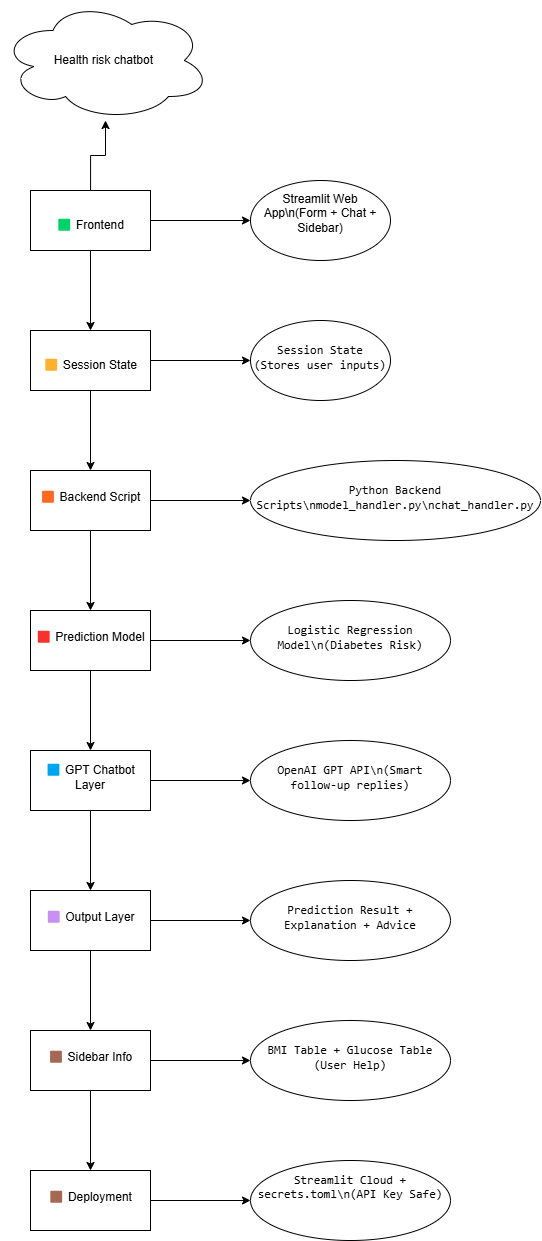

The diagram above was exported from draw.io. Its source (the exported page's mxGraphModel, read from the mxfile embedded in the PNG):
<mxGraphModel dx="1603" dy="2017" grid="1" gridSize="10" guides="1" tooltips="1" connect="1" arrows="1" fold="1" page="1" pageScale="1" pageWidth="850" pageHeight="1100" math="0" shadow="0">
  <root>
    <mxCell id="0" />
    <mxCell id="1" parent="0" />
    <mxCell id="p4wp1T88wQITP1yAEQpR-3" value="" style="edgeStyle=orthogonalEdgeStyle;rounded=0;orthogonalLoop=1;jettySize=auto;html=1;" edge="1" parent="1" source="p4wp1T88wQITP1yAEQpR-1" target="p4wp1T88wQITP1yAEQpR-2">
      <mxGeometry relative="1" as="geometry" />
    </mxCell>
    <mxCell id="p4wp1T88wQITP1yAEQpR-5" value="" style="edgeStyle=orthogonalEdgeStyle;rounded=0;orthogonalLoop=1;jettySize=auto;html=1;" edge="1" parent="1" source="p4wp1T88wQITP1yAEQpR-1" target="p4wp1T88wQITP1yAEQpR-4">
      <mxGeometry relative="1" as="geometry" />
    </mxCell>
    <mxCell id="p4wp1T88wQITP1yAEQpR-33" value="" style="edgeStyle=orthogonalEdgeStyle;rounded=0;orthogonalLoop=1;jettySize=auto;html=1;" edge="1" parent="1" source="p4wp1T88wQITP1yAEQpR-1" target="p4wp1T88wQITP1yAEQpR-32">
      <mxGeometry relative="1" as="geometry">
        <Array as="points">
          <mxPoint x="400" y="-5" />
          <mxPoint x="415" y="-5" />
        </Array>
      </mxGeometry>
    </mxCell>
    <mxCell id="p4wp1T88wQITP1yAEQpR-1" value="&lt;br&gt;&lt;table&gt;&lt;tbody&gt;&lt;tr&gt;&lt;td data-end=&quot;946&quot; data-start=&quot;916&quot; class=&quot;max-w-[calc(var(--thread-content-max-width)*2/3)]&quot;&gt;🟩 Frontend&lt;/td&gt;&lt;/tr&gt;&lt;/tbody&gt;&lt;/table&gt;&lt;table&gt;&lt;tbody&gt;&lt;tr&gt;&lt;td data-end=&quot;996&quot; data-start=&quot;946&quot; class=&quot;max-w-[calc(var(--thread-content-max-width)*2/3)] min-w-[calc(var(--thread-content-max-width)/3)]&quot;&gt;&lt;/td&gt;&lt;/tr&gt;&lt;/tbody&gt;&lt;/table&gt;" style="rounded=0;whiteSpace=wrap;html=1;" vertex="1" parent="1">
      <mxGeometry x="340" y="30" width="120" height="60" as="geometry" />
    </mxCell>
    <mxCell id="p4wp1T88wQITP1yAEQpR-7" value="" style="edgeStyle=orthogonalEdgeStyle;rounded=0;orthogonalLoop=1;jettySize=auto;html=1;" edge="1" parent="1" source="p4wp1T88wQITP1yAEQpR-2" target="p4wp1T88wQITP1yAEQpR-6">
      <mxGeometry relative="1" as="geometry" />
    </mxCell>
    <mxCell id="p4wp1T88wQITP1yAEQpR-19" value="" style="edgeStyle=orthogonalEdgeStyle;rounded=0;orthogonalLoop=1;jettySize=auto;html=1;" edge="1" parent="1" source="p4wp1T88wQITP1yAEQpR-2" target="p4wp1T88wQITP1yAEQpR-18">
      <mxGeometry relative="1" as="geometry" />
    </mxCell>
    <mxCell id="p4wp1T88wQITP1yAEQpR-2" value="&lt;br&gt;&lt;table&gt;&lt;tbody&gt;&lt;tr&gt;&lt;td data-end=&quot;1027&quot; data-start=&quot;997&quot; class=&quot;max-w-[calc(var(--thread-content-max-width)*2/3)]&quot;&gt;🟨 Session State&lt;/td&gt;&lt;/tr&gt;&lt;/tbody&gt;&lt;/table&gt;&lt;table&gt;&lt;tbody&gt;&lt;tr&gt;&lt;td data-end=&quot;1078&quot; data-start=&quot;1027&quot; class=&quot;max-w-[calc(var(--thread-content-max-width)*2/3)]&quot;&gt;&lt;/td&gt;&lt;/tr&gt;&lt;/tbody&gt;&lt;/table&gt;" style="rounded=0;whiteSpace=wrap;html=1;" vertex="1" parent="1">
      <mxGeometry x="340" y="170" width="120" height="60" as="geometry" />
    </mxCell>
    <mxCell id="p4wp1T88wQITP1yAEQpR-4" value="&#10;Streamlit Web App\n(Form + Chat + Sidebar)&#10;&#10;" style="ellipse;whiteSpace=wrap;html=1;rounded=0;" vertex="1" parent="1">
      <mxGeometry x="560" y="20" width="140" height="80" as="geometry" />
    </mxCell>
    <mxCell id="p4wp1T88wQITP1yAEQpR-9" value="" style="edgeStyle=orthogonalEdgeStyle;rounded=0;orthogonalLoop=1;jettySize=auto;html=1;" edge="1" parent="1" source="p4wp1T88wQITP1yAEQpR-6" target="p4wp1T88wQITP1yAEQpR-8">
      <mxGeometry relative="1" as="geometry" />
    </mxCell>
    <mxCell id="p4wp1T88wQITP1yAEQpR-21" value="" style="edgeStyle=orthogonalEdgeStyle;rounded=0;orthogonalLoop=1;jettySize=auto;html=1;" edge="1" parent="1" source="p4wp1T88wQITP1yAEQpR-6" target="p4wp1T88wQITP1yAEQpR-20">
      <mxGeometry relative="1" as="geometry" />
    </mxCell>
    <mxCell id="p4wp1T88wQITP1yAEQpR-6" value="&lt;table&gt;&lt;tbody&gt;&lt;tr&gt;&lt;td data-end=&quot;1109&quot; data-start=&quot;1079&quot; class=&quot;max-w-[calc(var(--thread-content-max-width)*2/3)]&quot;&gt;🟧 Backend Script&lt;/td&gt;&lt;/tr&gt;&lt;/tbody&gt;&lt;/table&gt;&lt;table&gt;&lt;tbody&gt;&lt;tr&gt;&lt;td data-end=&quot;1172&quot; data-start=&quot;1109&quot; class=&quot;max-w-[calc(var(--thread-content-max-width)*2/3)] min-w-[calc(var(--thread-content-max-width)/3)]&quot;&gt;&lt;/td&gt;&lt;/tr&gt;&lt;/tbody&gt;&lt;/table&gt;" style="whiteSpace=wrap;html=1;rounded=0;" vertex="1" parent="1">
      <mxGeometry x="340" y="310" width="120" height="60" as="geometry" />
    </mxCell>
    <mxCell id="p4wp1T88wQITP1yAEQpR-11" value="" style="edgeStyle=orthogonalEdgeStyle;rounded=0;orthogonalLoop=1;jettySize=auto;html=1;" edge="1" parent="1" source="p4wp1T88wQITP1yAEQpR-8" target="p4wp1T88wQITP1yAEQpR-10">
      <mxGeometry relative="1" as="geometry" />
    </mxCell>
    <mxCell id="p4wp1T88wQITP1yAEQpR-23" value="" style="edgeStyle=orthogonalEdgeStyle;rounded=0;orthogonalLoop=1;jettySize=auto;html=1;" edge="1" parent="1" source="p4wp1T88wQITP1yAEQpR-8" target="p4wp1T88wQITP1yAEQpR-22">
      <mxGeometry relative="1" as="geometry" />
    </mxCell>
    <mxCell id="p4wp1T88wQITP1yAEQpR-8" value="&lt;table&gt;&lt;tbody&gt;&lt;tr&gt;&lt;td data-end=&quot;1203&quot; data-start=&quot;1173&quot; class=&quot;max-w-[calc(var(--thread-content-max-width)*2/3)]&quot;&gt;🟥 Prediction Model&lt;/td&gt;&lt;/tr&gt;&lt;/tbody&gt;&lt;/table&gt;&lt;table&gt;&lt;tbody&gt;&lt;tr&gt;&lt;td data-end=&quot;1254&quot; data-start=&quot;1203&quot; class=&quot;max-w-[calc(var(--thread-content-max-width)*2/3)] min-w-[calc(var(--thread-content-max-width)/3)]&quot;&gt;&lt;/td&gt;&lt;/tr&gt;&lt;/tbody&gt;&lt;/table&gt;" style="whiteSpace=wrap;html=1;rounded=0;" vertex="1" parent="1">
      <mxGeometry x="340" y="450" width="120" height="60" as="geometry" />
    </mxCell>
    <mxCell id="p4wp1T88wQITP1yAEQpR-13" value="" style="edgeStyle=orthogonalEdgeStyle;rounded=0;orthogonalLoop=1;jettySize=auto;html=1;" edge="1" parent="1" source="p4wp1T88wQITP1yAEQpR-10" target="p4wp1T88wQITP1yAEQpR-12">
      <mxGeometry relative="1" as="geometry" />
    </mxCell>
    <mxCell id="p4wp1T88wQITP1yAEQpR-25" value="" style="edgeStyle=orthogonalEdgeStyle;rounded=0;orthogonalLoop=1;jettySize=auto;html=1;" edge="1" parent="1" source="p4wp1T88wQITP1yAEQpR-10" target="p4wp1T88wQITP1yAEQpR-24">
      <mxGeometry relative="1" as="geometry" />
    </mxCell>
    <mxCell id="p4wp1T88wQITP1yAEQpR-10" value="&lt;table&gt;&lt;tbody&gt;&lt;tr&gt;&lt;td data-end=&quot;1285&quot; data-start=&quot;1255&quot; class=&quot;max-w-[calc(var(--thread-content-max-width)*2/3)]&quot;&gt;🟦 GPT Chatbot Layer&lt;/td&gt;&lt;/tr&gt;&lt;/tbody&gt;&lt;/table&gt;&lt;table&gt;&lt;tbody&gt;&lt;tr&gt;&lt;td data-end=&quot;1336&quot; data-start=&quot;1285&quot; class=&quot;max-w-[calc(var(--thread-content-max-width)*2/3)] min-w-[calc(var(--thread-content-max-width)/3)]&quot;&gt;&lt;/td&gt;&lt;/tr&gt;&lt;/tbody&gt;&lt;/table&gt;" style="whiteSpace=wrap;html=1;rounded=0;" vertex="1" parent="1">
      <mxGeometry x="340" y="590" width="120" height="60" as="geometry" />
    </mxCell>
    <mxCell id="p4wp1T88wQITP1yAEQpR-15" value="" style="edgeStyle=orthogonalEdgeStyle;rounded=0;orthogonalLoop=1;jettySize=auto;html=1;" edge="1" parent="1" source="p4wp1T88wQITP1yAEQpR-12" target="p4wp1T88wQITP1yAEQpR-14">
      <mxGeometry relative="1" as="geometry" />
    </mxCell>
    <mxCell id="p4wp1T88wQITP1yAEQpR-27" value="" style="edgeStyle=orthogonalEdgeStyle;rounded=0;orthogonalLoop=1;jettySize=auto;html=1;" edge="1" parent="1" source="p4wp1T88wQITP1yAEQpR-12" target="p4wp1T88wQITP1yAEQpR-26">
      <mxGeometry relative="1" as="geometry" />
    </mxCell>
    <mxCell id="p4wp1T88wQITP1yAEQpR-12" value="&lt;table&gt;&lt;tbody&gt;&lt;tr&gt;&lt;td data-end=&quot;1367&quot; data-start=&quot;1337&quot; class=&quot;max-w-[calc(var(--thread-content-max-width)*2/3)]&quot;&gt;🟪 Output Layer&lt;/td&gt;&lt;/tr&gt;&lt;/tbody&gt;&lt;/table&gt;&lt;table&gt;&lt;tbody&gt;&lt;tr&gt;&lt;td data-end=&quot;1418&quot; data-start=&quot;1367&quot; class=&quot;max-w-[calc(var(--thread-content-max-width)*2/3)]&quot;&gt;&lt;/td&gt;&lt;/tr&gt;&lt;/tbody&gt;&lt;/table&gt;" style="whiteSpace=wrap;html=1;rounded=0;" vertex="1" parent="1">
      <mxGeometry x="340" y="730" width="120" height="60" as="geometry" />
    </mxCell>
    <mxCell id="p4wp1T88wQITP1yAEQpR-17" value="" style="edgeStyle=orthogonalEdgeStyle;rounded=0;orthogonalLoop=1;jettySize=auto;html=1;" edge="1" parent="1" source="p4wp1T88wQITP1yAEQpR-14" target="p4wp1T88wQITP1yAEQpR-16">
      <mxGeometry relative="1" as="geometry" />
    </mxCell>
    <mxCell id="p4wp1T88wQITP1yAEQpR-29" value="" style="edgeStyle=orthogonalEdgeStyle;rounded=0;orthogonalLoop=1;jettySize=auto;html=1;" edge="1" parent="1" source="p4wp1T88wQITP1yAEQpR-14" target="p4wp1T88wQITP1yAEQpR-28">
      <mxGeometry relative="1" as="geometry" />
    </mxCell>
    <mxCell id="p4wp1T88wQITP1yAEQpR-14" value="&lt;table&gt;&lt;tbody&gt;&lt;tr&gt;&lt;td data-end=&quot;1449&quot; data-start=&quot;1419&quot; class=&quot;max-w-[calc(var(--thread-content-max-width)*2/3)]&quot;&gt;🟫 Sidebar Info&lt;/td&gt;&lt;/tr&gt;&lt;/tbody&gt;&lt;/table&gt;&lt;table&gt;&lt;tbody&gt;&lt;tr&gt;&lt;td data-end=&quot;1500&quot; data-start=&quot;1449&quot; class=&quot;max-w-[calc(var(--thread-content-max-width)*2/3)]&quot;&gt;&lt;/td&gt;&lt;/tr&gt;&lt;/tbody&gt;&lt;/table&gt;" style="whiteSpace=wrap;html=1;rounded=0;" vertex="1" parent="1">
      <mxGeometry x="340" y="870" width="120" height="60" as="geometry" />
    </mxCell>
    <mxCell id="p4wp1T88wQITP1yAEQpR-31" value="" style="edgeStyle=orthogonalEdgeStyle;rounded=0;orthogonalLoop=1;jettySize=auto;html=1;" edge="1" parent="1" source="p4wp1T88wQITP1yAEQpR-16" target="p4wp1T88wQITP1yAEQpR-30">
      <mxGeometry relative="1" as="geometry" />
    </mxCell>
    <mxCell id="p4wp1T88wQITP1yAEQpR-16" value="&lt;table&gt;&lt;tbody&gt;&lt;tr&gt;&lt;td data-end=&quot;1531&quot; data-start=&quot;1501&quot; class=&quot;max-w-[calc(var(--thread-content-max-width)*2/3)]&quot;&gt;🟫 Deployment&lt;/td&gt;&lt;/tr&gt;&lt;/tbody&gt;&lt;/table&gt;&lt;table&gt;&lt;tbody&gt;&lt;tr&gt;&lt;td data-end=&quot;1582&quot; data-start=&quot;1531&quot; class=&quot;max-w-[calc(var(--thread-content-max-width)*2/3)] min-w-[calc(var(--thread-content-max-width)/3)]&quot;&gt;&lt;/td&gt;&lt;/tr&gt;&lt;/tbody&gt;&lt;/table&gt;" style="whiteSpace=wrap;html=1;rounded=0;" vertex="1" parent="1">
      <mxGeometry x="340" y="1010" width="120" height="60" as="geometry" />
    </mxCell>
    <mxCell id="p4wp1T88wQITP1yAEQpR-18" value="&lt;table&gt;&lt;tbody&gt;&lt;tr data-end=&quot;1078&quot; data-start=&quot;997&quot;&gt;&lt;td data-end=&quot;1078&quot; data-start=&quot;1027&quot; class=&quot;max-w-[calc(var(--thread-content-max-width)*2/3)]&quot;&gt;&lt;code data-end=&quot;1065&quot; data-start=&quot;1029&quot;&gt;Session State (Stores user inputs)&lt;/code&gt;&lt;/td&gt;&lt;/tr&gt;&lt;/tbody&gt;&lt;/table&gt;&lt;table&gt;&lt;tbody&gt;&lt;tr data-end=&quot;1172&quot; data-start=&quot;1079&quot;&gt;&lt;td data-end=&quot;1109&quot; data-start=&quot;1079&quot; class=&quot;max-w-[calc(var(--thread-content-max-width)*2/3)]&quot;&gt;&lt;/td&gt;&lt;/tr&gt;&lt;/tbody&gt;&lt;/table&gt;" style="ellipse;whiteSpace=wrap;html=1;rounded=0;" vertex="1" parent="1">
      <mxGeometry x="560" y="160" width="140" height="80" as="geometry" />
    </mxCell>
    <mxCell id="p4wp1T88wQITP1yAEQpR-20" value="&lt;table&gt;&lt;tbody&gt;&lt;tr data-end=&quot;1172&quot; data-start=&quot;1079&quot;&gt;&lt;td data-end=&quot;1172&quot; data-start=&quot;1109&quot; class=&quot;max-w-[calc(var(--thread-content-max-width)*2/3)] min-w-[calc(var(--thread-content-max-width)/3)]&quot;&gt;&lt;code data-end=&quot;1170&quot; data-start=&quot;1111&quot;&gt;Python Backend Scripts\nmodel_handler.py\nchat_handler.py&lt;/code&gt;&lt;/td&gt;&lt;/tr&gt;&lt;/tbody&gt;&lt;/table&gt;&lt;table&gt;&lt;tbody&gt;&lt;tr data-end=&quot;1254&quot; data-start=&quot;1173&quot;&gt;&lt;td data-end=&quot;1203&quot; data-start=&quot;1173&quot; class=&quot;max-w-[calc(var(--thread-content-max-width)*2/3)]&quot;&gt;&lt;/td&gt;&lt;/tr&gt;&lt;/tbody&gt;&lt;/table&gt;" style="ellipse;whiteSpace=wrap;html=1;rounded=0;" vertex="1" parent="1">
      <mxGeometry x="560" y="300" width="290" height="80" as="geometry" />
    </mxCell>
    <mxCell id="p4wp1T88wQITP1yAEQpR-22" value="&lt;table&gt;&lt;tbody&gt;&lt;tr data-end=&quot;1254&quot; data-start=&quot;1173&quot;&gt;&lt;td data-end=&quot;1254&quot; data-start=&quot;1203&quot; class=&quot;max-w-[calc(var(--thread-content-max-width)*2/3)] min-w-[calc(var(--thread-content-max-width)/3)]&quot;&gt;&lt;code data-end=&quot;1249&quot; data-start=&quot;1205&quot;&gt;Logistic Regression Model\n(Diabetes Risk)&lt;/code&gt;&lt;/td&gt;&lt;/tr&gt;&lt;/tbody&gt;&lt;/table&gt;&lt;table&gt;&lt;tbody&gt;&lt;tr data-end=&quot;1336&quot; data-start=&quot;1255&quot;&gt;&lt;td data-end=&quot;1285&quot; data-start=&quot;1255&quot; class=&quot;max-w-[calc(var(--thread-content-max-width)*2/3)]&quot;&gt;&lt;/td&gt;&lt;/tr&gt;&lt;/tbody&gt;&lt;/table&gt;" style="ellipse;whiteSpace=wrap;html=1;rounded=0;" vertex="1" parent="1">
      <mxGeometry x="560" y="440" width="200" height="80" as="geometry" />
    </mxCell>
    <mxCell id="p4wp1T88wQITP1yAEQpR-24" value="&lt;table&gt;&lt;tbody&gt;&lt;tr data-end=&quot;1336&quot; data-start=&quot;1255&quot;&gt;&lt;td data-end=&quot;1336&quot; data-start=&quot;1285&quot; class=&quot;max-w-[calc(var(--thread-content-max-width)*2/3)] min-w-[calc(var(--thread-content-max-width)/3)]&quot;&gt;&lt;code data-end=&quot;1330&quot; data-start=&quot;1287&quot;&gt;OpenAI GPT API\n(Smart follow-up replies)&lt;/code&gt;&lt;/td&gt;&lt;/tr&gt;&lt;/tbody&gt;&lt;/table&gt;&lt;table&gt;&lt;tbody&gt;&lt;tr data-end=&quot;1418&quot; data-start=&quot;1337&quot;&gt;&lt;td data-end=&quot;1367&quot; data-start=&quot;1337&quot; class=&quot;max-w-[calc(var(--thread-content-max-width)*2/3)]&quot;&gt;&lt;/td&gt;&lt;/tr&gt;&lt;/tbody&gt;&lt;/table&gt;" style="ellipse;whiteSpace=wrap;html=1;rounded=0;" vertex="1" parent="1">
      <mxGeometry x="560" y="580" width="200" height="80" as="geometry" />
    </mxCell>
    <mxCell id="p4wp1T88wQITP1yAEQpR-26" value="&lt;table&gt;&lt;tbody&gt;&lt;tr data-end=&quot;1418&quot; data-start=&quot;1337&quot;&gt;&lt;td data-end=&quot;1418&quot; data-start=&quot;1367&quot; class=&quot;max-w-[calc(var(--thread-content-max-width)*2/3)]&quot;&gt;&lt;code data-end=&quot;1411&quot; data-start=&quot;1369&quot;&gt;Prediction Result + Explanation + Advice&lt;/code&gt;&lt;/td&gt;&lt;/tr&gt;&lt;/tbody&gt;&lt;/table&gt;&lt;table&gt;&lt;tbody&gt;&lt;tr data-end=&quot;1500&quot; data-start=&quot;1419&quot;&gt;&lt;td data-end=&quot;1449&quot; data-start=&quot;1419&quot; class=&quot;max-w-[calc(var(--thread-content-max-width)*2/3)]&quot;&gt;&lt;/td&gt;&lt;/tr&gt;&lt;/tbody&gt;&lt;/table&gt;" style="ellipse;whiteSpace=wrap;html=1;rounded=0;" vertex="1" parent="1">
      <mxGeometry x="560" y="720" width="200" height="80" as="geometry" />
    </mxCell>
    <mxCell id="p4wp1T88wQITP1yAEQpR-28" value="&lt;table&gt;&lt;tbody&gt;&lt;tr data-end=&quot;1500&quot; data-start=&quot;1419&quot;&gt;&lt;td data-end=&quot;1500&quot; data-start=&quot;1449&quot; class=&quot;max-w-[calc(var(--thread-content-max-width)*2/3)]&quot;&gt;&lt;code data-end=&quot;1490&quot; data-start=&quot;1451&quot;&gt;BMI Table + Glucose Table (User Help)&lt;/code&gt;&lt;/td&gt;&lt;/tr&gt;&lt;/tbody&gt;&lt;/table&gt;&lt;table&gt;&lt;tbody&gt;&lt;tr data-end=&quot;1582&quot; data-start=&quot;1501&quot;&gt;&lt;td data-end=&quot;1531&quot; data-start=&quot;1501&quot; class=&quot;max-w-[calc(var(--thread-content-max-width)*2/3)]&quot;&gt;&lt;/td&gt;&lt;/tr&gt;&lt;/tbody&gt;&lt;/table&gt;" style="ellipse;whiteSpace=wrap;html=1;rounded=0;" vertex="1" parent="1">
      <mxGeometry x="560" y="860" width="200" height="80" as="geometry" />
    </mxCell>
    <mxCell id="p4wp1T88wQITP1yAEQpR-30" value="&lt;div class=&quot;pointer-events-none relative left-[50%]! flex w-[100cqw] translate-x-[-50%] justify-center *:pointer-events-auto&quot;&gt;&lt;div class=&quot;tableContainer horzScrollShadows&quot;&gt;&lt;table data-end=&quot;1582&quot; data-start=&quot;751&quot; class=&quot;min-w-full&quot;&gt;&lt;tbody data-end=&quot;1582&quot; data-start=&quot;916&quot;&gt;&lt;tr data-end=&quot;1582&quot; data-start=&quot;1501&quot;&gt;&lt;td data-end=&quot;1582&quot; data-start=&quot;1531&quot; class=&quot;max-w-[calc(var(--thread-content-max-width)*2/3)] min-w-[calc(var(--thread-content-max-width)/3)]&quot;&gt;&lt;code data-end=&quot;1581&quot; data-start=&quot;1533&quot;&gt;Streamlit Cloud + secrets.toml\n(API Key Safe)&lt;/code&gt;&lt;/td&gt;&lt;/tr&gt;&lt;/tbody&gt;&lt;/table&gt;&lt;/div&gt;&lt;/div&gt;&lt;br/&gt;&lt;p class=&quot;&quot; data-end=&quot;1650&quot; data-start=&quot;1584&quot;&gt;&lt;/p&gt;" style="ellipse;whiteSpace=wrap;html=1;rounded=0;" vertex="1" parent="1">
      <mxGeometry x="560" y="1000" width="200" height="80" as="geometry" />
    </mxCell>
    <mxCell id="p4wp1T88wQITP1yAEQpR-32" value="Health risk chatbot&amp;nbsp;" style="ellipse;shape=cloud;whiteSpace=wrap;html=1;rounded=0;" vertex="1" parent="1">
      <mxGeometry x="310" y="-160" width="210" height="120" as="geometry" />
    </mxCell>
  </root>
</mxGraphModel>